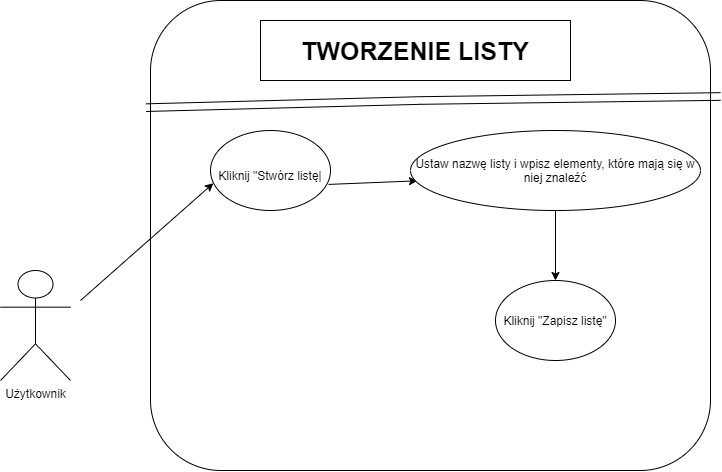

The diagram above was exported from draw.io. Its source (the exported page's mxGraphModel, read from the mxfile embedded in the PNG):
<mxGraphModel dx="876" dy="842" grid="1" gridSize="10" guides="1" tooltips="1" connect="1" arrows="1" fold="1" page="1" pageScale="1" pageWidth="827" pageHeight="1169" math="0" shadow="0">
  <root>
    <mxCell id="0" />
    <mxCell id="1" parent="0" />
    <mxCell id="0qqUF3eo_9mwBPc67FNU-1" value="Użytkownik&lt;br&gt;" style="shape=umlActor;verticalLabelPosition=bottom;verticalAlign=top;html=1;outlineConnect=0;" vertex="1" parent="1">
      <mxGeometry x="50" y="290" width="70" height="110" as="geometry" />
    </mxCell>
    <mxCell id="0qqUF3eo_9mwBPc67FNU-5" value="" style="rounded=1;whiteSpace=wrap;html=1;" vertex="1" parent="1">
      <mxGeometry x="200" y="20" width="560" height="470" as="geometry" />
    </mxCell>
    <mxCell id="0qqUF3eo_9mwBPc67FNU-6" value="" style="shape=link;html=1;rounded=0;entryX=-0.008;entryY=0.228;entryDx=0;entryDy=0;entryPerimeter=0;width=7.647058823529413;" edge="1" parent="1" target="0qqUF3eo_9mwBPc67FNU-5">
      <mxGeometry width="100" relative="1" as="geometry">
        <mxPoint x="770" y="116" as="sourcePoint" />
        <mxPoint x="520" y="100" as="targetPoint" />
        <Array as="points">
          <mxPoint x="470" y="120" />
        </Array>
      </mxGeometry>
    </mxCell>
    <mxCell id="0qqUF3eo_9mwBPc67FNU-7" value="&lt;span style=&quot;font-size: 25px&quot;&gt;&lt;b&gt;TWORZENIE LISTY&lt;/b&gt;&lt;/span&gt;" style="rounded=0;whiteSpace=wrap;html=1;" vertex="1" parent="1">
      <mxGeometry x="310" y="40" width="310" height="60" as="geometry" />
    </mxCell>
    <mxCell id="0qqUF3eo_9mwBPc67FNU-8" value="&lt;span style=&quot;font-size: 12px&quot;&gt;Kliknij &quot;Stwórz listę|&lt;/span&gt;" style="ellipse;whiteSpace=wrap;html=1;fontSize=25;" vertex="1" parent="1">
      <mxGeometry x="260" y="150" width="120" height="80" as="geometry" />
    </mxCell>
    <mxCell id="0qqUF3eo_9mwBPc67FNU-10" value="" style="endArrow=classic;html=1;rounded=0;fontSize=12;entryX=0.024;entryY=0.659;entryDx=0;entryDy=0;entryPerimeter=0;" edge="1" parent="1" target="0qqUF3eo_9mwBPc67FNU-8">
      <mxGeometry width="50" height="50" relative="1" as="geometry">
        <mxPoint x="130" y="320" as="sourcePoint" />
        <mxPoint x="180" y="270" as="targetPoint" />
      </mxGeometry>
    </mxCell>
    <mxCell id="0qqUF3eo_9mwBPc67FNU-12" value="" style="endArrow=classic;html=1;rounded=0;fontSize=12;exitX=0.984;exitY=0.674;exitDx=0;exitDy=0;exitPerimeter=0;entryX=0.024;entryY=0.629;entryDx=0;entryDy=0;entryPerimeter=0;" edge="1" parent="1" source="0qqUF3eo_9mwBPc67FNU-8" target="0qqUF3eo_9mwBPc67FNU-13">
      <mxGeometry width="50" height="50" relative="1" as="geometry">
        <mxPoint x="390" y="210" as="sourcePoint" />
        <mxPoint x="440" y="170" as="targetPoint" />
      </mxGeometry>
    </mxCell>
    <mxCell id="0qqUF3eo_9mwBPc67FNU-13" value="Ustaw nazwę listy i wpisz elementy, które mają się w niej znaleźć" style="ellipse;whiteSpace=wrap;html=1;fontSize=12;" vertex="1" parent="1">
      <mxGeometry x="460" y="150" width="290" height="80" as="geometry" />
    </mxCell>
    <mxCell id="0qqUF3eo_9mwBPc67FNU-14" value="Kliknij &quot;Zapisz listę&quot;" style="ellipse;whiteSpace=wrap;html=1;fontSize=12;" vertex="1" parent="1">
      <mxGeometry x="545" y="300" width="120" height="80" as="geometry" />
    </mxCell>
    <mxCell id="0qqUF3eo_9mwBPc67FNU-16" value="" style="endArrow=classic;html=1;rounded=0;fontSize=12;exitX=0.5;exitY=1;exitDx=0;exitDy=0;" edge="1" parent="1" source="0qqUF3eo_9mwBPc67FNU-13" target="0qqUF3eo_9mwBPc67FNU-14">
      <mxGeometry width="50" height="50" relative="1" as="geometry">
        <mxPoint x="580" y="290" as="sourcePoint" />
        <mxPoint x="630" y="240" as="targetPoint" />
      </mxGeometry>
    </mxCell>
  </root>
</mxGraphModel>